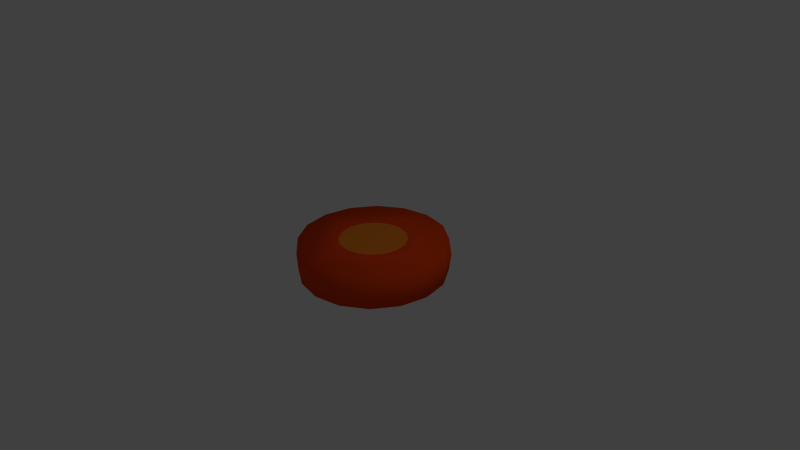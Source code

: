 # Source: carrot.blend  (saved by Blender 2.72.0; exported with 4.5.12 LTS)
import bpy
from mathutils import Matrix  # noqa: F401  (used for matrix-valued properties, if any)

bpy.ops.wm.read_factory_settings(use_empty=True)
scene = bpy.context.scene
scene.name = 'Scene'

# ---- collections
col_collection_1 = bpy.data.collections.new('Collection 1'); scene.collection.children.link(col_collection_1)

# ---- materials (node trees are filled in below, after node groups)
mat_material_001 = bpy.data.materials.new('Material.001')
mat_material_001.alpha_threshold = 0.0
mat_material_001.use_transparent_shadow = False
mat_material_001.diffuse_color = (0.8, 0.06285, 0.00575, 1.0)
mat_material_001.roughness = 0.5
mat_material_002 = bpy.data.materials.new('Material.002')
mat_material_002.alpha_threshold = 0.0
mat_material_002.use_transparent_shadow = False
mat_material_002.diffuse_color = (0.8, 0.2237, 0.01943, 1.0)
mat_material_002.roughness = 0.5

# ---- material node trees

# ---- world
world_world = bpy.data.worlds.new('World'); scene.world = world_world
world_world.color = (0.05088, 0.05088, 0.05088)
world_world.use_sun_shadow = False
world_world.sun_shadow_jitter_overblur = 0.0
world_world.cycles.sampling_method = 'MANUAL'
world_world.cycles.sample_map_resolution = 256

# ---- cameras
cam_camera = bpy.data.cameras.new('Camera')
cam_camera.clip_end = 100.0
cam_camera.lens = 35.0
cam_camera.sensor_width = 32.0
cam_camera.sensor_height = 18.0
cam_camera.ortho_scale = 7.314
cam_camera.dof.focus_distance = 0.0
cam_camera.dof.aperture_fstop = 128.0

# ---- lights
light_lamp = bpy.data.lights.new('Lamp', 'POINT')
light_lamp.transmission_factor = 0.0
light_lamp.cutoff_distance = 30.0
light_lamp.energy = 100.0
light_lamp.shadow_buffer_clip_start = 1.001
light_lamp.shadow_soft_size = 0.1
light_lamp.shadow_maximum_resolution = 0.006
light_lamp.use_absolute_resolution = True
light_lamp.cycles.use_multiple_importance_sampling = False

# ---- meshes
me_circle = bpy.data.meshes.new('Circle')
me_circle.from_pydata([(0.1707, 0.412, 0.2307), (5.002e-08, 0.446, 0.2307), (0.0, 1.0, 0.0), (1.233e-09, 0.9669, 0.2307), (0.3827, 0.9239, 0.0), (0.37, 0.8933, 0.2307), (0.7071, 0.7071, 0.0), (0.6837, 0.6837, 0.2307), (0.9239, 0.3827, 0.0), (0.8933, 0.37, 0.2307), (1.0, -4.371e-08, 0.0), (0.9669, -4.189e-08, 0.2307), (0.3153, 0.3153, 0.2307), (0.412, 0.1707, 0.2307), (0.446, -1.531e-08, 0.2307), (0.0, 0.0, 0.2307)], [], [(2, 3, 5, 4), (4, 5, 7, 6), (6, 7, 9, 8), (8, 9, 11, 10), (1, 15, 14, 13, 12, 0), (14, 11, 9, 7, 5, 3, 1, 0, 12, 13)])
me_circle.polygons.foreach_set('use_smooth', [True] * 6)
me_circle.polygons.foreach_set('material_index', [0, 0, 0, 0, 1, 0])
me_circle.materials.append(mat_material_001)
me_circle.materials.append(mat_material_002)
me_circle.use_remesh_preserve_volume = False
me_circle.use_remesh_preserve_attributes = False
me_circle.use_mirror_vertex_groups = False
me_circle.update()

# ---- objects
ob_circle = bpy.data.objects.new('Circle', me_circle)
ob_lamp = bpy.data.objects.new('Lamp', light_lamp)
ob_camera = bpy.data.objects.new('Camera', cam_camera)

# ---- transforms, parenting, visibility, modifiers, constraints
ob_circle.location = (0.0, 0.0, 0.0)
ob_circle.lineart.crease_threshold = 0.0
_m = ob_circle.modifiers.new('Mirror', 'MIRROR')
_m.use_axis = (True, True, True)
_m.use_clip = True
ob_lamp.location = (4.076, 1.005, 5.904)
ob_lamp.rotation_euler = (0.6503, 0.05522, 1.866)
ob_lamp.lock_rotations_4d = False
ob_lamp.empty_display_type = 'ARROWS'
ob_lamp.color = (0.0, 0.0, 0.0, 0.0)
ob_lamp.lineart.crease_threshold = 0.0
ob_camera.location = (7.481, -6.508, 5.344)
ob_camera.rotation_euler = (1.109, 0.01082, 0.8149)
ob_camera.lock_rotations_4d = False
ob_camera.empty_display_type = 'ARROWS'
ob_camera.color = (0.0, 0.0, 0.0, 0.0)
ob_camera.display_type = 'WIRE'
ob_camera.lineart.crease_threshold = 0.0

# ---- collection membership
col_collection_1.objects.link(ob_circle)
col_collection_1.objects.link(ob_lamp)
col_collection_1.objects.link(ob_camera)

# ---- scene / render settings (as saved in the file)
scene.camera = ob_camera
scene.frame_start = 1; scene.frame_end = 250; scene.frame_set(1)
scene.render.engine = 'BLENDER_EEVEE_NEXT'
scene.render.resolution_percentage = 50
scene.render.dither_intensity = 0.0
scene.cycles.use_denoising = False
scene.cycles.samples = 10
scene.cycles.sampling_pattern = 'TABULATED_SOBOL'
scene.cycles.light_sampling_threshold = 0.0
scene.cycles.use_adaptive_sampling = False
scene.cycles.use_light_tree = False
scene.cycles.blur_glossy = 0.0
scene.cycles.pixel_filter_type = 'GAUSSIAN'
scene.cycles.sample_clamp_indirect = 0.0
scene.view_settings.view_transform = 'Standard'
bpy.context.view_layer.update()
